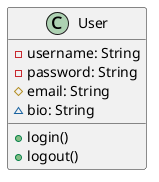

The diagram above was rendered by PlantUML. Its source (embedded in the PNG):
@startuml
class User {
  - username: String
  - password: String
  # email: String
  ~ bio: String
  + login()
  + logout()
}
@enduml